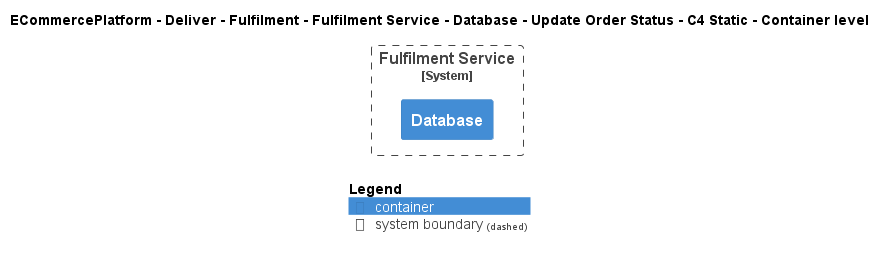

The diagram above was rendered by PlantUML. Its source (embedded in the PNG):
@startuml
!include ..\..\..\..\..\..\..\..\..\.c4s\C4_Container.puml

AddElementTag("c4interflow:lifecycle:new", $bgColor=green, $fontColor=#ffffff, $borderColor=green, $shadowing="False")
AddElementTag("c4interflow:lifecycle:changed", $bgColor=orange, $fontColor=#ffffff, $borderColor=orange, $shadowing="False")
AddElementTag("c4interflow:lifecycle:removed", $bgColor=red, $fontColor=#ffffff, $borderColor=red, $shadowing="False")

AddRelTag("c4interflow:lifecycle:new", $textColor=green, $lineColor=green)
AddRelTag("c4interflow:lifecycle:changed", $textColor=orange, $lineColor=orange)
AddRelTag("c4interflow:lifecycle:removed", $textColor=red, $lineColor=red)

SHOW_PERSON_PORTRAIT()
LAYOUT_TOP_DOWN()

skinparam linetype polyline

title ECommercePlatform - Deliver - Fulfilment - Fulfilment Service - Database - Update Order Status - C4 Static - Container level


System_Boundary(ECommercePlatform.Deliver.Fulfilment.SoftwareSystems.FulfilmentService, "Fulfilment Service") {
    Container(ECommercePlatform.Deliver.Fulfilment.SoftwareSystems.FulfilmentService.Containers.Database, "Database", "", "")
}



SHOW_LEGEND()
@enduml